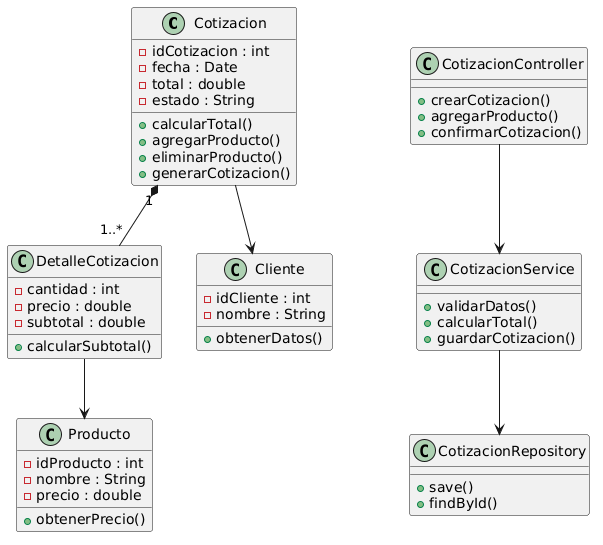

The diagram above was rendered by PlantUML. Its source (embedded in the PNG):
@startuml
class Cotizacion {
  - idCotizacion : int
  - fecha : Date
  - total : double
  - estado : String

  + calcularTotal()
  + agregarProducto()
  + eliminarProducto()
  + generarCotizacion()
}

class DetalleCotizacion {
  - cantidad : int
  - precio : double
  - subtotal : double

  + calcularSubtotal()
}

class Producto {
  - idProducto : int
  - nombre : String
  - precio : double

  + obtenerPrecio()
}

class Cliente {
  - idCliente : int
  - nombre : String

  + obtenerDatos()
}

class CotizacionController {
  + crearCotizacion()
  + agregarProducto()
  + confirmarCotizacion()
}

class CotizacionService {
  + validarDatos()
  + calcularTotal()
  + guardarCotizacion()
}

class CotizacionRepository {
  + save()
  + findById()
}

Cotizacion "1" *-- "1..*" DetalleCotizacion
DetalleCotizacion --> Producto
Cotizacion --> Cliente

CotizacionController --> CotizacionService
CotizacionService --> CotizacionRepository
@enduml